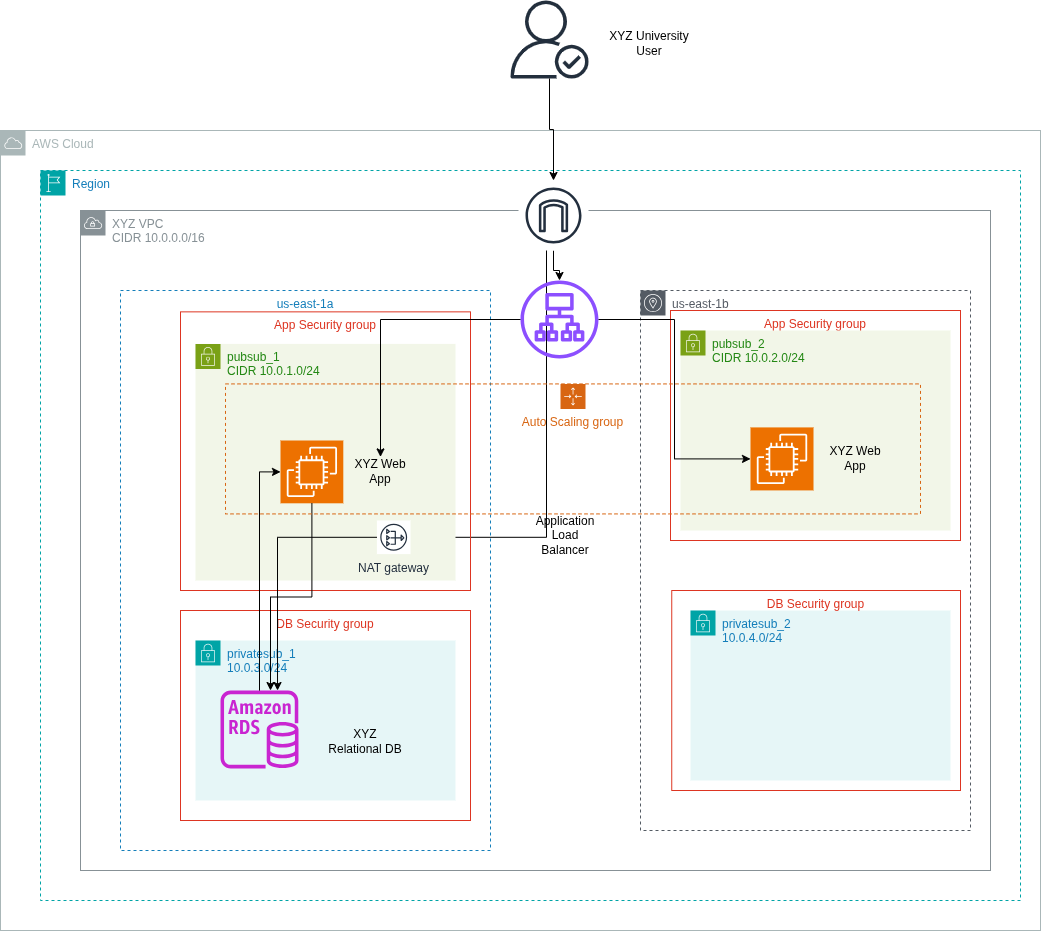

The diagram above was exported from draw.io. Its source (the exported page's mxGraphModel, read from the mxfile embedded in the PNG):
<mxGraphModel dx="1722" dy="1552" grid="1" gridSize="10" guides="1" tooltips="1" connect="1" arrows="1" fold="1" page="1" pageScale="1" pageWidth="850" pageHeight="1100" math="0" shadow="0">
  <root>
    <mxCell id="0" />
    <mxCell id="1" parent="0" />
    <mxCell id="LeDA-uQAEqhZ34_1JlFJ-82" style="edgeStyle=orthogonalEdgeStyle;rounded=0;orthogonalLoop=1;jettySize=auto;html=1;entryX=0.307;entryY=0.814;entryDx=0;entryDy=0;entryPerimeter=0;" parent="1" source="LeDA-uQAEqhZ34_1JlFJ-77" target="LeDA-uQAEqhZ34_1JlFJ-34" edge="1">
      <mxGeometry relative="1" as="geometry">
        <Array as="points">
          <mxPoint x="426" y="447" />
        </Array>
      </mxGeometry>
    </mxCell>
    <mxCell id="LeDA-uQAEqhZ34_1JlFJ-73" style="edgeStyle=orthogonalEdgeStyle;rounded=0;orthogonalLoop=1;jettySize=auto;html=1;" parent="1" source="LeDA-uQAEqhZ34_1JlFJ-34" target="LeDA-uQAEqhZ34_1JlFJ-69" edge="1">
      <mxGeometry relative="1" as="geometry" />
    </mxCell>
    <mxCell id="LeDA-uQAEqhZ34_1JlFJ-85" value="AWS Cloud" style="sketch=0;outlineConnect=0;gradientColor=none;html=1;whiteSpace=wrap;fontSize=12;fontStyle=0;shape=mxgraph.aws4.group;grIcon=mxgraph.aws4.group_aws_cloud;strokeColor=#AAB7B8;fillColor=none;verticalAlign=top;align=left;spacingLeft=30;fontColor=#AAB7B8;dashed=0;movable=1;resizable=1;rotatable=1;deletable=1;editable=1;locked=0;connectable=1;" parent="1" vertex="1">
      <mxGeometry x="-120" y="40" width="1040" height="800" as="geometry" />
    </mxCell>
    <mxCell id="LeDA-uQAEqhZ34_1JlFJ-2" value="us-east-1a" style="fillColor=none;strokeColor=#147EBA;dashed=1;verticalAlign=top;fontStyle=0;fontColor=#147EBA;whiteSpace=wrap;html=1;movable=1;resizable=1;rotatable=1;deletable=1;editable=1;locked=0;connectable=1;" parent="1" vertex="1">
      <mxGeometry y="200" width="370" height="560" as="geometry" />
    </mxCell>
    <mxCell id="LeDA-uQAEqhZ34_1JlFJ-1" value="XYZ VPC&lt;div&gt;CIDR 10.0.0.0/16&lt;/div&gt;" style="sketch=0;outlineConnect=0;gradientColor=none;html=1;whiteSpace=wrap;fontSize=12;fontStyle=0;shape=mxgraph.aws4.group;grIcon=mxgraph.aws4.group_vpc;strokeColor=#879196;fillColor=none;verticalAlign=top;align=left;spacingLeft=30;fontColor=#879196;dashed=0;" parent="1" vertex="1">
      <mxGeometry x="-40" y="120" width="910" height="660" as="geometry" />
    </mxCell>
    <mxCell id="LeDA-uQAEqhZ34_1JlFJ-83" value="Region" style="points=[[0,0],[0.25,0],[0.5,0],[0.75,0],[1,0],[1,0.25],[1,0.5],[1,0.75],[1,1],[0.75,1],[0.5,1],[0.25,1],[0,1],[0,0.75],[0,0.5],[0,0.25]];outlineConnect=0;gradientColor=none;html=1;whiteSpace=wrap;fontSize=12;fontStyle=0;container=1;pointerEvents=0;collapsible=0;recursiveResize=0;shape=mxgraph.aws4.group;grIcon=mxgraph.aws4.group_region;strokeColor=#00A4A6;fillColor=none;verticalAlign=top;align=left;spacingLeft=30;fontColor=#147EBA;dashed=1;" parent="1" vertex="1">
      <mxGeometry x="-80" y="80" width="980" height="730" as="geometry" />
    </mxCell>
    <mxCell id="LeDA-uQAEqhZ34_1JlFJ-34" value="" style="sketch=0;outlineConnect=0;fontColor=#232F3E;gradientColor=none;strokeColor=#232F3E;fillColor=#ffffff;dashed=0;verticalLabelPosition=bottom;verticalAlign=top;align=center;html=1;fontSize=12;fontStyle=0;aspect=fixed;shape=mxgraph.aws4.resourceIcon;resIcon=mxgraph.aws4.internet_gateway;" parent="LeDA-uQAEqhZ34_1JlFJ-83" vertex="1">
      <mxGeometry x="478" y="10" width="70" height="70" as="geometry" />
    </mxCell>
    <mxCell id="LeDA-uQAEqhZ34_1JlFJ-4" value="us-east-1b" style="sketch=0;outlineConnect=0;gradientColor=none;html=1;whiteSpace=wrap;fontSize=12;fontStyle=0;shape=mxgraph.aws4.group;grIcon=mxgraph.aws4.group_availability_zone;strokeColor=#545B64;fillColor=none;verticalAlign=top;align=left;spacingLeft=30;fontColor=#545B64;dashed=1;" parent="1" vertex="1">
      <mxGeometry x="520" y="200" width="330" height="540" as="geometry" />
    </mxCell>
    <mxCell id="LeDA-uQAEqhZ34_1JlFJ-57" value="App Security group" style="fillColor=none;strokeColor=#DD3522;verticalAlign=top;fontStyle=0;fontColor=#DD3522;whiteSpace=wrap;html=1;" parent="1" vertex="1">
      <mxGeometry x="550" y="220" width="290" height="230" as="geometry" />
    </mxCell>
    <mxCell id="LeDA-uQAEqhZ34_1JlFJ-9" value="pubsub_2&lt;div&gt;CIDR 10.0.2.0/24&lt;/div&gt;" style="points=[[0,0],[0.25,0],[0.5,0],[0.75,0],[1,0],[1,0.25],[1,0.5],[1,0.75],[1,1],[0.75,1],[0.5,1],[0.25,1],[0,1],[0,0.75],[0,0.5],[0,0.25]];outlineConnect=0;gradientColor=none;html=1;whiteSpace=wrap;fontSize=12;fontStyle=0;container=1;pointerEvents=0;collapsible=0;recursiveResize=0;shape=mxgraph.aws4.group;grIcon=mxgraph.aws4.group_security_group;grStroke=0;strokeColor=#7AA116;fillColor=#F2F6E8;verticalAlign=top;align=left;spacingLeft=30;fontColor=#248814;dashed=0;" parent="1" vertex="1">
      <mxGeometry x="560" y="240" width="270" height="200" as="geometry" />
    </mxCell>
    <mxCell id="LeDA-uQAEqhZ34_1JlFJ-44" value="XYZ Web App" style="text;html=1;align=center;verticalAlign=middle;whiteSpace=wrap;rounded=0;" parent="LeDA-uQAEqhZ34_1JlFJ-9" vertex="1">
      <mxGeometry x="145" y="113.41000000000003" width="60" height="30" as="geometry" />
    </mxCell>
    <mxCell id="LeDA-uQAEqhZ34_1JlFJ-39" value="" style="sketch=0;points=[[0,0,0],[0.25,0,0],[0.5,0,0],[0.75,0,0],[1,0,0],[0,1,0],[0.25,1,0],[0.5,1,0],[0.75,1,0],[1,1,0],[0,0.25,0],[0,0.5,0],[0,0.75,0],[1,0.25,0],[1,0.5,0],[1,0.75,0]];outlineConnect=0;fontColor=#232F3E;fillColor=#ED7100;strokeColor=#ffffff;dashed=0;verticalLabelPosition=bottom;verticalAlign=top;align=center;html=1;fontSize=12;fontStyle=0;aspect=fixed;shape=mxgraph.aws4.resourceIcon;resIcon=mxgraph.aws4.ec2;" parent="LeDA-uQAEqhZ34_1JlFJ-9" vertex="1">
      <mxGeometry x="70" y="96.91" width="63" height="63" as="geometry" />
    </mxCell>
    <mxCell id="LeDA-uQAEqhZ34_1JlFJ-33" value="Application&lt;div&gt;Load Balancer&lt;/div&gt;" style="text;html=1;align=center;verticalAlign=middle;whiteSpace=wrap;rounded=0;" parent="1" vertex="1">
      <mxGeometry x="414.5" y="420" width="60" height="50" as="geometry" />
    </mxCell>
    <mxCell id="LeDA-uQAEqhZ34_1JlFJ-40" value="" style="group" parent="1" connectable="0" vertex="1">
      <mxGeometry x="40" y="200" width="760" height="540" as="geometry" />
    </mxCell>
    <mxCell id="LeDA-uQAEqhZ34_1JlFJ-48" value="App Security group" style="fillColor=none;strokeColor=#DD3522;verticalAlign=top;fontStyle=0;fontColor=#DD3522;whiteSpace=wrap;html=1;movable=1;resizable=1;rotatable=1;deletable=1;editable=1;locked=0;connectable=1;" parent="LeDA-uQAEqhZ34_1JlFJ-40" vertex="1">
      <mxGeometry x="20" y="21.36" width="290" height="278.64" as="geometry" />
    </mxCell>
    <mxCell id="LeDA-uQAEqhZ34_1JlFJ-8" value="pubsub_1&lt;div&gt;CIDR 10.0.1.0/24&lt;/div&gt;" style="points=[[0,0],[0.25,0],[0.5,0],[0.75,0],[1,0],[1,0.25],[1,0.5],[1,0.75],[1,1],[0.75,1],[0.5,1],[0.25,1],[0,1],[0,0.75],[0,0.5],[0,0.25]];outlineConnect=0;gradientColor=none;html=1;whiteSpace=wrap;fontSize=12;fontStyle=0;container=0;pointerEvents=0;collapsible=0;recursiveResize=0;shape=mxgraph.aws4.group;grIcon=mxgraph.aws4.group_security_group;grStroke=0;strokeColor=#7AA116;fillColor=#F2F6E8;verticalAlign=top;align=left;spacingLeft=30;fontColor=#248814;dashed=0;" parent="LeDA-uQAEqhZ34_1JlFJ-40" vertex="1">
      <mxGeometry x="35" y="53.41" width="260" height="236.59" as="geometry" />
    </mxCell>
    <mxCell id="LeDA-uQAEqhZ34_1JlFJ-38" value="" style="sketch=0;points=[[0,0,0],[0.25,0,0],[0.5,0,0],[0.75,0,0],[1,0,0],[0,1,0],[0.25,1,0],[0.5,1,0],[0.75,1,0],[1,1,0],[0,0.25,0],[0,0.5,0],[0,0.75,0],[1,0.25,0],[1,0.5,0],[1,0.75,0]];outlineConnect=0;fontColor=#232F3E;fillColor=#ED7100;strokeColor=#ffffff;dashed=0;verticalLabelPosition=bottom;verticalAlign=top;align=center;html=1;fontSize=12;fontStyle=0;aspect=fixed;shape=mxgraph.aws4.resourceIcon;resIcon=mxgraph.aws4.ec2;" parent="LeDA-uQAEqhZ34_1JlFJ-40" vertex="1">
      <mxGeometry x="120" y="150" width="62.8" height="62.8" as="geometry" />
    </mxCell>
    <mxCell id="LeDA-uQAEqhZ34_1JlFJ-66" value="XYZ Web App" style="text;html=1;align=center;verticalAlign=middle;whiteSpace=wrap;rounded=0;" parent="LeDA-uQAEqhZ34_1JlFJ-40" vertex="1">
      <mxGeometry x="189.99999999999994" y="166.4" width="60" height="30" as="geometry" />
    </mxCell>
    <mxCell id="LeDA-uQAEqhZ34_1JlFJ-78" value="" style="group" parent="LeDA-uQAEqhZ34_1JlFJ-40" connectable="0" vertex="1">
      <mxGeometry x="20" y="320" width="290" height="210" as="geometry" />
    </mxCell>
    <mxCell id="LeDA-uQAEqhZ34_1JlFJ-58" value="DB Security group" style="fillColor=none;strokeColor=#DD3522;verticalAlign=top;fontStyle=0;fontColor=#DD3522;whiteSpace=wrap;html=1;" parent="LeDA-uQAEqhZ34_1JlFJ-78" vertex="1">
      <mxGeometry width="290" height="210" as="geometry" />
    </mxCell>
    <mxCell id="LeDA-uQAEqhZ34_1JlFJ-10" value="privatesub_1&lt;div&gt;10.0.3.0/24&lt;/div&gt;" style="points=[[0,0],[0.25,0],[0.5,0],[0.75,0],[1,0],[1,0.25],[1,0.5],[1,0.75],[1,1],[0.75,1],[0.5,1],[0.25,1],[0,1],[0,0.75],[0,0.5],[0,0.25]];outlineConnect=0;gradientColor=none;html=1;whiteSpace=wrap;fontSize=12;fontStyle=0;container=1;pointerEvents=0;collapsible=0;recursiveResize=0;shape=mxgraph.aws4.group;grIcon=mxgraph.aws4.group_security_group;grStroke=0;strokeColor=#00A4A6;fillColor=#E6F6F7;verticalAlign=top;align=left;spacingLeft=30;fontColor=#147EBA;dashed=0;" parent="LeDA-uQAEqhZ34_1JlFJ-78" vertex="1">
      <mxGeometry x="15" y="30" width="260" height="160" as="geometry" />
    </mxCell>
    <mxCell id="LeDA-uQAEqhZ34_1JlFJ-18" value="XYZ Relational DB" style="text;html=1;align=center;verticalAlign=middle;whiteSpace=wrap;rounded=0;" parent="LeDA-uQAEqhZ34_1JlFJ-10" vertex="1">
      <mxGeometry x="130" y="85.5" width="80" height="30" as="geometry" />
    </mxCell>
    <mxCell id="LeDA-uQAEqhZ34_1JlFJ-62" value="" style="sketch=0;outlineConnect=0;fontColor=#232F3E;gradientColor=none;fillColor=#C925D1;strokeColor=none;dashed=0;verticalLabelPosition=bottom;verticalAlign=top;align=center;html=1;fontSize=12;fontStyle=0;aspect=fixed;pointerEvents=1;shape=mxgraph.aws4.rds_instance;" parent="LeDA-uQAEqhZ34_1JlFJ-78" vertex="1">
      <mxGeometry x="40" y="80" width="78" height="78" as="geometry" />
    </mxCell>
    <mxCell id="LeDA-uQAEqhZ34_1JlFJ-74" style="edgeStyle=orthogonalEdgeStyle;rounded=0;orthogonalLoop=1;jettySize=auto;html=1;entryX=0.641;entryY=-0.001;entryDx=0;entryDy=0;entryPerimeter=0;" parent="LeDA-uQAEqhZ34_1JlFJ-40" source="LeDA-uQAEqhZ34_1JlFJ-38" target="LeDA-uQAEqhZ34_1JlFJ-62" edge="1">
      <mxGeometry relative="1" as="geometry" />
    </mxCell>
    <mxCell id="LeDA-uQAEqhZ34_1JlFJ-76" style="edgeStyle=orthogonalEdgeStyle;rounded=0;orthogonalLoop=1;jettySize=auto;html=1;entryX=0;entryY=0.5;entryDx=0;entryDy=0;entryPerimeter=0;" parent="LeDA-uQAEqhZ34_1JlFJ-40" source="LeDA-uQAEqhZ34_1JlFJ-62" target="LeDA-uQAEqhZ34_1JlFJ-38" edge="1">
      <mxGeometry relative="1" as="geometry" />
    </mxCell>
    <mxCell id="LeDA-uQAEqhZ34_1JlFJ-77" value="NAT gateway" style="sketch=0;outlineConnect=0;fontColor=#232F3E;gradientColor=none;strokeColor=#232F3E;fillColor=#ffffff;dashed=0;verticalLabelPosition=bottom;verticalAlign=top;align=center;html=1;fontSize=12;fontStyle=0;aspect=fixed;shape=mxgraph.aws4.resourceIcon;resIcon=mxgraph.aws4.nat_gateway;" parent="LeDA-uQAEqhZ34_1JlFJ-40" vertex="1">
      <mxGeometry x="216.4" y="230" width="33.6" height="33.6" as="geometry" />
    </mxCell>
    <mxCell id="LeDA-uQAEqhZ34_1JlFJ-81" style="edgeStyle=orthogonalEdgeStyle;rounded=0;orthogonalLoop=1;jettySize=auto;html=1;entryX=0.731;entryY=-0.001;entryDx=0;entryDy=0;entryPerimeter=0;" parent="LeDA-uQAEqhZ34_1JlFJ-40" source="LeDA-uQAEqhZ34_1JlFJ-77" target="LeDA-uQAEqhZ34_1JlFJ-62" edge="1">
      <mxGeometry relative="1" as="geometry" />
    </mxCell>
    <mxCell id="LeDA-uQAEqhZ34_1JlFJ-63" value="Auto Scaling group" style="points=[[0,0],[0.25,0],[0.5,0],[0.75,0],[1,0],[1,0.25],[1,0.5],[1,0.75],[1,1],[0.75,1],[0.5,1],[0.25,1],[0,1],[0,0.75],[0,0.5],[0,0.25]];outlineConnect=0;gradientColor=none;html=1;whiteSpace=wrap;fontSize=12;fontStyle=0;container=1;pointerEvents=0;collapsible=0;recursiveResize=0;shape=mxgraph.aws4.groupCenter;grIcon=mxgraph.aws4.group_auto_scaling_group;grStroke=1;strokeColor=#D86613;fillColor=none;verticalAlign=top;align=center;fontColor=#D86613;dashed=1;spacingTop=25;" parent="LeDA-uQAEqhZ34_1JlFJ-40" vertex="1">
      <mxGeometry x="65" y="93.41" width="695" height="130" as="geometry" />
    </mxCell>
    <mxCell id="LeDA-uQAEqhZ34_1JlFJ-69" value="" style="sketch=0;outlineConnect=0;fontColor=#232F3E;gradientColor=none;fillColor=#8C4FFF;strokeColor=none;dashed=0;verticalLabelPosition=bottom;verticalAlign=top;align=center;html=1;fontSize=12;fontStyle=0;aspect=fixed;pointerEvents=1;shape=mxgraph.aws4.application_load_balancer;" parent="LeDA-uQAEqhZ34_1JlFJ-40" vertex="1">
      <mxGeometry x="360" y="-9.999999999999986" width="78" height="78" as="geometry" />
    </mxCell>
    <mxCell id="LeDA-uQAEqhZ34_1JlFJ-70" value="" style="edgeStyle=orthogonalEdgeStyle;rounded=0;orthogonalLoop=1;jettySize=auto;html=1;" parent="LeDA-uQAEqhZ34_1JlFJ-40" source="LeDA-uQAEqhZ34_1JlFJ-69" target="LeDA-uQAEqhZ34_1JlFJ-66" edge="1">
      <mxGeometry relative="1" as="geometry" />
    </mxCell>
    <mxCell id="LeDA-uQAEqhZ34_1JlFJ-35" value="privatesub_2&lt;div&gt;10.0.4.0/24&lt;/div&gt;" style="points=[[0,0],[0.25,0],[0.5,0],[0.75,0],[1,0],[1,0.25],[1,0.5],[1,0.75],[1,1],[0.75,1],[0.5,1],[0.25,1],[0,1],[0,0.75],[0,0.5],[0,0.25]];outlineConnect=0;gradientColor=none;html=1;whiteSpace=wrap;fontSize=12;fontStyle=0;container=1;pointerEvents=0;collapsible=0;recursiveResize=0;shape=mxgraph.aws4.group;grIcon=mxgraph.aws4.group_security_group;grStroke=0;strokeColor=#00A4A6;fillColor=#E6F6F7;verticalAlign=top;align=left;spacingLeft=30;fontColor=#147EBA;dashed=0;" parent="1" vertex="1">
      <mxGeometry x="570" y="520" width="260" height="170" as="geometry" />
    </mxCell>
    <mxCell id="LeDA-uQAEqhZ34_1JlFJ-59" value="DB Security group" style="fillColor=none;strokeColor=#DD3522;verticalAlign=top;fontStyle=0;fontColor=#DD3522;whiteSpace=wrap;html=1;" parent="LeDA-uQAEqhZ34_1JlFJ-35" vertex="1">
      <mxGeometry x="-18.75" y="-20" width="288.75" height="200" as="geometry" />
    </mxCell>
    <mxCell id="LeDA-uQAEqhZ34_1JlFJ-72" value="" style="edgeStyle=orthogonalEdgeStyle;rounded=0;orthogonalLoop=1;jettySize=auto;html=1;entryX=0;entryY=0.5;entryDx=0;entryDy=0;entryPerimeter=0;" parent="1" source="LeDA-uQAEqhZ34_1JlFJ-69" target="LeDA-uQAEqhZ34_1JlFJ-39" edge="1">
      <mxGeometry relative="1" as="geometry" />
    </mxCell>
    <mxCell id="LeDA-uQAEqhZ34_1JlFJ-84" value="" style="group" parent="1" connectable="0" vertex="1">
      <mxGeometry x="390" y="-90" width="193.5" height="78" as="geometry" />
    </mxCell>
    <mxCell id="LeDA-uQAEqhZ34_1JlFJ-30" value="" style="sketch=0;outlineConnect=0;fontColor=#232F3E;gradientColor=none;fillColor=#232F3D;strokeColor=none;dashed=0;verticalLabelPosition=bottom;verticalAlign=top;align=center;html=1;fontSize=12;fontStyle=0;aspect=fixed;pointerEvents=1;shape=mxgraph.aws4.authenticated_user;" parent="LeDA-uQAEqhZ34_1JlFJ-84" vertex="1">
      <mxGeometry width="78" height="78" as="geometry" />
    </mxCell>
    <mxCell id="LeDA-uQAEqhZ34_1JlFJ-32" value="XYZ University User" style="text;html=1;align=center;verticalAlign=middle;whiteSpace=wrap;rounded=0;" parent="LeDA-uQAEqhZ34_1JlFJ-84" vertex="1">
      <mxGeometry x="83.5" y="28" width="110" height="30" as="geometry" />
    </mxCell>
    <mxCell id="TAAkXAwZW80hx6cqTAaS-1" style="edgeStyle=orthogonalEdgeStyle;rounded=0;orthogonalLoop=1;jettySize=auto;html=1;" edge="1" parent="1" source="LeDA-uQAEqhZ34_1JlFJ-30" target="LeDA-uQAEqhZ34_1JlFJ-34">
      <mxGeometry relative="1" as="geometry" />
    </mxCell>
  </root>
</mxGraphModel>